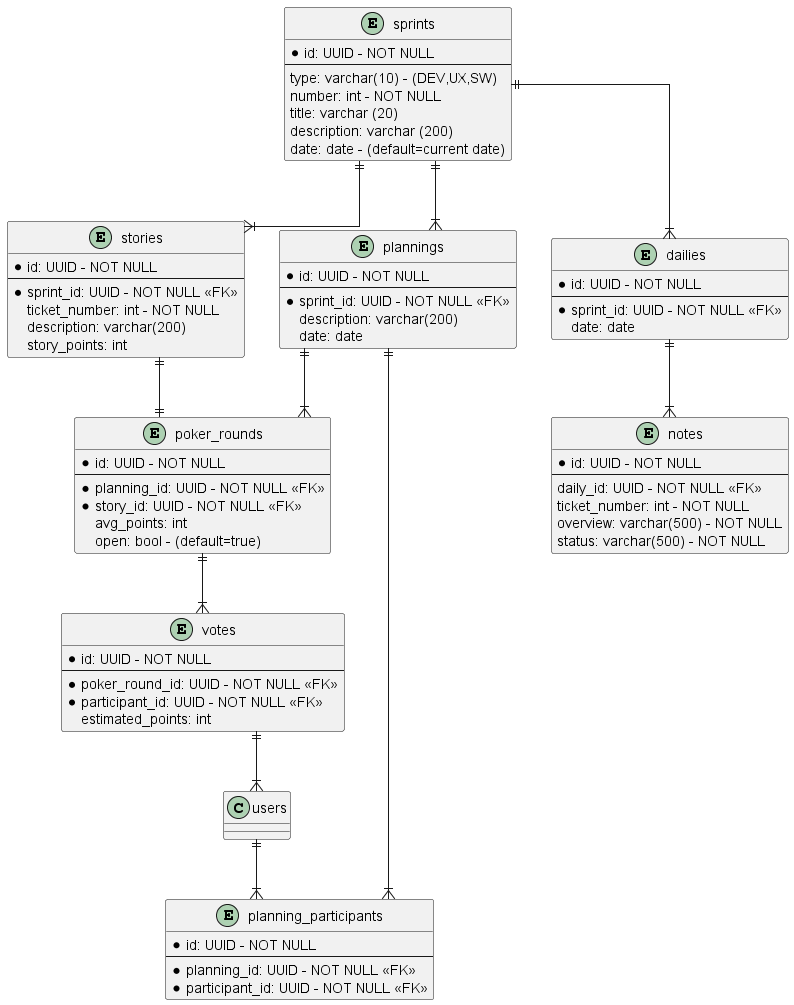

The diagram above was rendered by PlantUML. Its source (embedded in the PNG):
@startuml

' hide the spot
' hide circle

' avoid problems with angled crows feet
skinparam linetype ortho

entity "sprints" as sprints {
  *id: UUID - NOT NULL
  --
  type: varchar(10) - (DEV,UX,SW)
  number: int - NOT NULL
  title: varchar (20)
  description: varchar (200)
  date: date - (default=current date)
}

entity "stories" as stories {
  *id: UUID - NOT NULL
  --
  *sprint_id: UUID - NOT NULL <<FK>>
  ticket_number: int - NOT NULL
  description: varchar(200)
  story_points: int
}


entity "plannings" as plannings {
  *id: UUID - NOT NULL
  --
  *sprint_id: UUID - NOT NULL <<FK>>
  description: varchar(200)
  date: date
}

entity "planning_participants" as planning_participants{
  *id: UUID - NOT NULL
  --
  *planning_id: UUID - NOT NULL <<FK>>
  *participant_id: UUID - NOT NULL <<FK>>
}

entity "poker_rounds" as poker_rounds{
  *id: UUID - NOT NULL
  --
  *planning_id: UUID - NOT NULL <<FK>>
  *story_id: UUID - NOT NULL <<FK>>
  avg_points: int
  open: bool - (default=true)
}

entity "votes" as votes{
  *id: UUID - NOT NULL
  --
  *poker_round_id: UUID - NOT NULL <<FK>>
  *participant_id: UUID - NOT NULL <<FK>>
  estimated_points: int
}


entity "dailies" as dailies {
  *id: UUID - NOT NULL
  --
  *sprint_id: UUID - NOT NULL <<FK>>
  date: date
}

entity "notes" as notes{
  *id: UUID - NOT NULL
  --
  daily_id: UUID - NOT NULL <<FK>>
  ticket_number: int - NOT NULL
  overview: varchar(500) - NOT NULL
  status: varchar(500) - NOT NULL
}

sprints ||--|{ stories
sprints ||--|{ plannings
sprints ||--|{ dailies

stories ||--|| poker_rounds

plannings ||--|{ planning_participants
plannings ||--|{ poker_rounds

poker_rounds ||--|{ votes

votes ||--|{ users

dailies ||--|{ notes

users ||--|{ planning_participants


@enduml